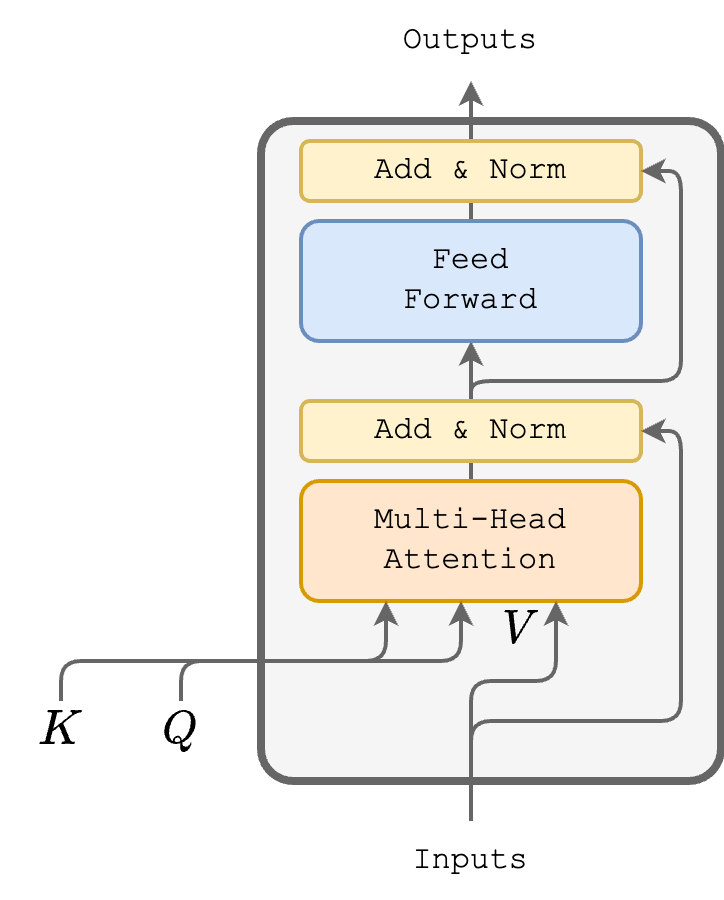

The diagram above was exported from draw.io. Its source (the exported page's mxGraphModel, read from the mxfile embedded in the PNG):
<mxGraphModel dx="1434" dy="765" grid="1" gridSize="10" guides="1" tooltips="1" connect="1" arrows="1" fold="1" page="1" pageScale="1" pageWidth="827" pageHeight="1169" math="1" shadow="0">
  <root>
    <mxCell id="0" />
    <mxCell id="1" parent="0" />
    <mxCell id="OVykIB7P48G3T7RlZv8Q-1" value="" style="rounded=1;whiteSpace=wrap;html=1;fillColor=#f5f5f5;fontColor=#333333;strokeColor=#666666;strokeWidth=4;arcSize=7;" parent="1" vertex="1">
      <mxGeometry x="850" y="90" width="230" height="330" as="geometry" />
    </mxCell>
    <mxCell id="OVykIB7P48G3T7RlZv8Q-2" style="edgeStyle=orthogonalEdgeStyle;rounded=0;orthogonalLoop=1;jettySize=auto;html=1;exitX=0.5;exitY=0;exitDx=0;exitDy=0;strokeWidth=2;strokeColor=#666666;" parent="1" source="OVykIB7P48G3T7RlZv8Q-3" target="OVykIB7P48G3T7RlZv8Q-5" edge="1">
      <mxGeometry relative="1" as="geometry" />
    </mxCell>
    <mxCell id="OVykIB7P48G3T7RlZv8Q-3" value="&lt;font style=&quot;font-size: 16px;&quot; face=&quot;Courier New&quot;&gt;Multi-Head&lt;br&gt;Attention&lt;/font&gt;" style="rounded=1;whiteSpace=wrap;html=1;fillColor=#ffe6cc;strokeColor=#d79b00;strokeWidth=2;" parent="1" vertex="1">
      <mxGeometry x="870" y="270" width="170" height="60" as="geometry" />
    </mxCell>
    <mxCell id="OVykIB7P48G3T7RlZv8Q-4" style="edgeStyle=orthogonalEdgeStyle;rounded=0;orthogonalLoop=1;jettySize=auto;html=1;exitX=0.5;exitY=0;exitDx=0;exitDy=0;strokeColor=#666666;strokeWidth=2;" parent="1" source="OVykIB7P48G3T7RlZv8Q-5" target="OVykIB7P48G3T7RlZv8Q-17" edge="1">
      <mxGeometry relative="1" as="geometry" />
    </mxCell>
    <mxCell id="OVykIB7P48G3T7RlZv8Q-5" value="&lt;font style=&quot;font-size: 16px;&quot; face=&quot;Courier New&quot;&gt;&lt;span style=&quot;&quot;&gt;Feed &lt;br&gt;Forward&lt;/span&gt;&lt;/font&gt;" style="rounded=1;whiteSpace=wrap;html=1;fillColor=#dae8fc;strokeColor=#6c8ebf;strokeWidth=2;" parent="1" vertex="1">
      <mxGeometry x="870" y="140" width="170" height="60" as="geometry" />
    </mxCell>
    <mxCell id="OVykIB7P48G3T7RlZv8Q-6" value="&lt;font style=&quot;font-size: 16px;&quot; face=&quot;Courier New&quot;&gt;Add &amp;amp; Norm&lt;/font&gt;" style="rounded=1;whiteSpace=wrap;html=1;fillColor=#fff2cc;strokeColor=#d6b656;strokeWidth=2;" parent="1" vertex="1">
      <mxGeometry x="870" y="100" width="170" height="30" as="geometry" />
    </mxCell>
    <mxCell id="OVykIB7P48G3T7RlZv8Q-7" style="edgeStyle=orthogonalEdgeStyle;rounded=1;orthogonalLoop=1;jettySize=auto;html=1;exitX=0.5;exitY=0;exitDx=0;exitDy=0;entryX=1;entryY=0.5;entryDx=0;entryDy=0;strokeWidth=2;strokeColor=#666666;" parent="1" source="OVykIB7P48G3T7RlZv8Q-8" target="OVykIB7P48G3T7RlZv8Q-6" edge="1">
      <mxGeometry relative="1" as="geometry">
        <Array as="points">
          <mxPoint x="955" y="220" />
          <mxPoint x="1060" y="220" />
          <mxPoint x="1060" y="115" />
        </Array>
      </mxGeometry>
    </mxCell>
    <mxCell id="OVykIB7P48G3T7RlZv8Q-8" value="&lt;font style=&quot;font-size: 16px;&quot; face=&quot;Courier New&quot;&gt;Add &amp;amp; Norm&lt;/font&gt;" style="rounded=1;whiteSpace=wrap;html=1;fillColor=#fff2cc;strokeColor=#d6b656;strokeWidth=2;" parent="1" vertex="1">
      <mxGeometry x="870" y="230" width="170" height="30" as="geometry" />
    </mxCell>
    <mxCell id="OVykIB7P48G3T7RlZv8Q-9" style="edgeStyle=orthogonalEdgeStyle;rounded=1;orthogonalLoop=1;jettySize=auto;html=1;exitX=0.5;exitY=0;exitDx=0;exitDy=0;entryX=0.75;entryY=1;entryDx=0;entryDy=0;strokeWidth=2;strokeColor=#666666;" parent="1" source="OVykIB7P48G3T7RlZv8Q-11" target="OVykIB7P48G3T7RlZv8Q-3" edge="1">
      <mxGeometry relative="1" as="geometry">
        <Array as="points">
          <mxPoint x="955" y="370" />
          <mxPoint x="998" y="370" />
        </Array>
      </mxGeometry>
    </mxCell>
    <mxCell id="OVykIB7P48G3T7RlZv8Q-10" style="edgeStyle=orthogonalEdgeStyle;rounded=1;orthogonalLoop=1;jettySize=auto;html=1;exitX=0.5;exitY=0;exitDx=0;exitDy=0;entryX=1;entryY=0.5;entryDx=0;entryDy=0;strokeWidth=2;strokeColor=#666666;" parent="1" source="OVykIB7P48G3T7RlZv8Q-11" target="OVykIB7P48G3T7RlZv8Q-8" edge="1">
      <mxGeometry relative="1" as="geometry">
        <Array as="points">
          <mxPoint x="955" y="390" />
          <mxPoint x="1060" y="390" />
          <mxPoint x="1060" y="245" />
        </Array>
      </mxGeometry>
    </mxCell>
    <mxCell id="OVykIB7P48G3T7RlZv8Q-11" value="&lt;font style=&quot;font-size: 16px;&quot; face=&quot;Courier New&quot;&gt;Inputs&lt;/font&gt;" style="text;html=1;strokeColor=none;fillColor=none;align=center;verticalAlign=middle;whiteSpace=wrap;rounded=0;" parent="1" vertex="1">
      <mxGeometry x="925" y="440" width="60" height="40" as="geometry" />
    </mxCell>
    <mxCell id="OVykIB7P48G3T7RlZv8Q-12" style="edgeStyle=orthogonalEdgeStyle;rounded=1;orthogonalLoop=1;jettySize=auto;html=1;exitX=0.5;exitY=0;exitDx=0;exitDy=0;entryX=0;entryY=0;entryDx=0;entryDy=0;strokeWidth=2;strokeColor=#666666;" parent="1" source="OVykIB7P48G3T7RlZv8Q-13" target="OVykIB7P48G3T7RlZv8Q-16" edge="1">
      <mxGeometry relative="1" as="geometry">
        <Array as="points">
          <mxPoint x="810" y="360" />
          <mxPoint x="950" y="360" />
        </Array>
      </mxGeometry>
    </mxCell>
    <mxCell id="OVykIB7P48G3T7RlZv8Q-13" value="&lt;font style=&quot;font-size: 20px;&quot;&gt;$$Q$$&lt;/font&gt;" style="text;html=1;strokeColor=none;fillColor=none;align=center;verticalAlign=middle;whiteSpace=wrap;rounded=0;" parent="1" vertex="1">
      <mxGeometry x="780" y="380" width="60" height="30" as="geometry" />
    </mxCell>
    <mxCell id="OVykIB7P48G3T7RlZv8Q-14" style="edgeStyle=orthogonalEdgeStyle;rounded=1;orthogonalLoop=1;jettySize=auto;html=1;exitX=0.5;exitY=0;exitDx=0;exitDy=0;entryX=0.25;entryY=1;entryDx=0;entryDy=0;strokeWidth=2;strokeColor=#666666;" parent="1" source="OVykIB7P48G3T7RlZv8Q-15" target="OVykIB7P48G3T7RlZv8Q-3" edge="1">
      <mxGeometry relative="1" as="geometry">
        <Array as="points">
          <mxPoint x="750" y="360" />
          <mxPoint x="913" y="360" />
        </Array>
      </mxGeometry>
    </mxCell>
    <mxCell id="OVykIB7P48G3T7RlZv8Q-15" value="&lt;font style=&quot;font-size: 20px;&quot;&gt;$$K$$&lt;/font&gt;" style="text;html=1;strokeColor=none;fillColor=none;align=center;verticalAlign=middle;whiteSpace=wrap;rounded=0;" parent="1" vertex="1">
      <mxGeometry x="720" y="380" width="60" height="30" as="geometry" />
    </mxCell>
    <mxCell id="OVykIB7P48G3T7RlZv8Q-16" value="&lt;font style=&quot;font-size: 20px;&quot;&gt;$$V$$&lt;/font&gt;" style="text;html=1;strokeColor=none;fillColor=none;align=center;verticalAlign=middle;whiteSpace=wrap;rounded=0;" parent="1" vertex="1">
      <mxGeometry x="950" y="330" width="60" height="30" as="geometry" />
    </mxCell>
    <mxCell id="OVykIB7P48G3T7RlZv8Q-17" value="&lt;font style=&quot;font-size: 16px;&quot; face=&quot;Courier New&quot;&gt;Outputs&lt;/font&gt;" style="text;html=1;strokeColor=none;fillColor=none;align=center;verticalAlign=middle;whiteSpace=wrap;rounded=0;" parent="1" vertex="1">
      <mxGeometry x="925" y="30" width="60" height="40" as="geometry" />
    </mxCell>
  </root>
</mxGraphModel>